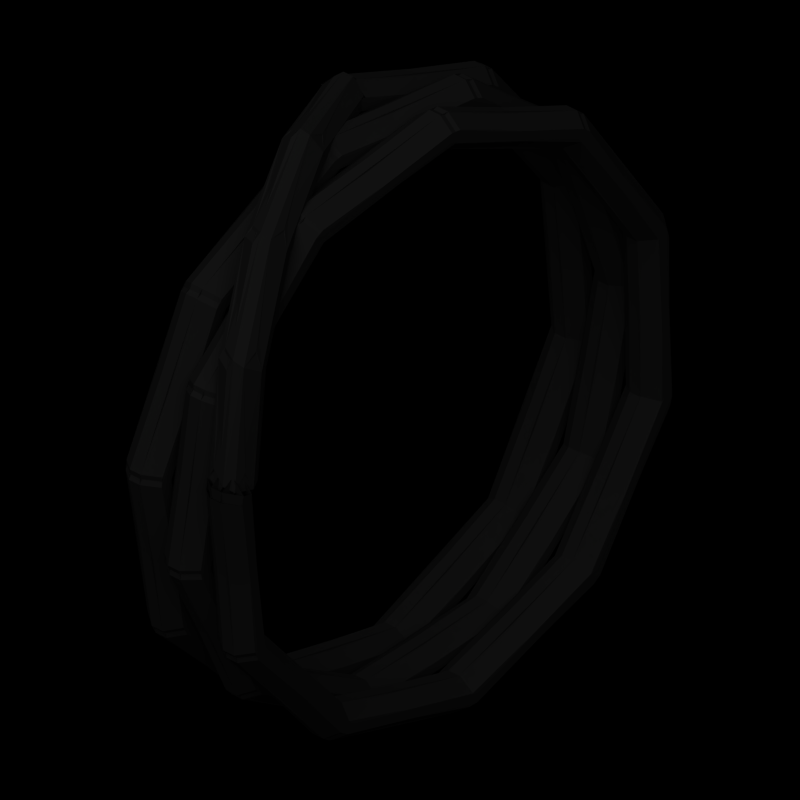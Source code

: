 # Source: cheap_iron_ring.blend  (saved by Blender 2.63.0; exported with 4.5.12 LTS)
import bpy
from mathutils import Matrix  # noqa: F401  (used for matrix-valued properties, if any)

bpy.ops.wm.read_factory_settings(use_empty=True)
scene = bpy.context.scene
scene.name = 'Scene'

# ---- collections
col_collection_1 = bpy.data.collections.new('Collection 1'); scene.collection.children.link(col_collection_1)

# ---- materials (node trees are filled in below, after node groups)
mat_roughsteel = bpy.data.materials.new('RoughSteel')
mat_roughsteel.alpha_threshold = 0.0
mat_roughsteel.preview_render_type = 'SHADERBALL'
mat_roughsteel.diffuse_color = (0.2336, 0.2336, 0.2336, 1.0)
mat_roughsteel.roughness = 0.5
mat_roughsteel.specular_intensity = 1.0
mat_roughsteel.line_color = (0.0, 0.0, 0.0, 1.0)

# ---- material node trees

# ---- world
world_world = bpy.data.worlds.new('World'); scene.world = world_world
world_world.color = (0.0, 0.0, 0.0)
world_world.use_sun_shadow = False
world_world.sun_shadow_jitter_overblur = 0.0
world_world.cycles.sampling_method = 'MANUAL'
world_world.cycles.sample_map_resolution = 256

# ---- cameras
cam_camera_001 = bpy.data.cameras.new('Camera.001')
cam_camera_001.type = 'ORTHO'
cam_camera_001.passepartout_alpha = 0.2
cam_camera_001.clip_end = 100.0
cam_camera_001.lens = 35.0
cam_camera_001.sensor_width = 32.0
cam_camera_001.sensor_height = 18.0
cam_camera_001.ortho_scale = 2.5
cam_camera_001.show_passepartout = False
cam_camera_001.show_safe_areas = True
cam_camera_001.dof.focus_distance = 0.0
cam_camera_001.dof.aperture_fstop = 128.0

# ---- lights
light_lamp_001 = bpy.data.lights.new('Lamp.001', 'SUN')
light_lamp_001.transmission_factor = 0.0
light_lamp_001.angle = 1.571
light_lamp_001.energy = 1.0
light_lamp_001.shadow_buffer_clip_start = 0.5
light_lamp_001.shadow_soft_size = 1.0
light_lamp_001.shadow_cascade_max_distance = 1000.0
light_lamp_001.cycles.use_multiple_importance_sampling = False

# ---- meshes
me_cylinder_001 = bpy.data.meshes.new('Cylinder.001')
me_cylinder_001.from_pydata([(0.0, 1.0, -1.0), (0.0, 1.0, 1.0), (0.1951, 0.9808, -1.0), (0.1951, 0.9808, 1.0), (0.3827, 0.9239, -1.0), (0.3827, 0.9239, 1.0), (0.5556, 0.8315, -1.0), (0.5556, 0.8315, 1.0), (0.7071, 0.7071, -1.0), (0.7071, 0.7071, 1.0), (0.8315, 0.5556, -1.0), (0.8315, 0.5556, 1.0), (0.9239, 0.3827, -1.0), (0.9239, 0.3827, 1.0), (0.9808, 0.1951, -1.0), (0.9808, 0.1951, 1.0), (1.0, 7.55e-08, -1.0), (1.0, 7.55e-08, 1.0), (0.9808, -0.1951, -1.0), (0.9808, -0.1951, 1.0), (0.9239, -0.3827, -1.0), (0.9239, -0.3827, 1.0), (0.8315, -0.5556, -1.0), (0.8315, -0.5556, 1.0), (0.7071, -0.7071, -1.0), (0.7071, -0.7071, 1.0), (0.5556, -0.8315, -1.0), (0.5556, -0.8315, 1.0), (0.3827, -0.9239, -1.0), (0.3827, -0.9239, 1.0), (0.1951, -0.9808, -1.0), (0.1951, -0.9808, 1.0), (-3.258e-07, -1.0, -1.0), (-3.258e-07, -1.0, 1.0), (-0.1951, -0.9808, -1.0), (-0.1951, -0.9808, 1.0), (-0.3827, -0.9239, -1.0), (-0.3827, -0.9239, 1.0), (-0.5556, -0.8315, -1.0), (-0.5556, -0.8315, 1.0), (-0.7071, -0.7071, -1.0), (-0.7071, -0.7071, 1.0), (-0.8315, -0.5556, -1.0), (-0.8315, -0.5556, 1.0), (-0.9239, -0.3827, -1.0), (-0.9239, -0.3827, 1.0), (-0.9808, -0.1951, -1.0), (-0.9808, -0.1951, 1.0), (-1.0, 9.656e-07, -1.0), (-1.0, 9.656e-07, 1.0), (-0.9808, 0.1951, -1.0), (-0.9808, 0.1951, 1.0), (-0.9239, 0.3827, -1.0), (-0.9239, 0.3827, 1.0), (-0.8315, 0.5556, -1.0), (-0.8315, 0.5556, 1.0), (-0.7071, 0.7071, -1.0), (-0.7071, 0.7071, 1.0), (-0.5556, 0.8315, -1.0), (-0.5556, 0.8315, 1.0), (-0.3827, 0.9239, -1.0), (-0.3827, 0.9239, 1.0), (-0.1951, 0.9808, -1.0), (-0.1951, 0.9808, 1.0)], [], [(0, 1, 3, 2), (2, 3, 5, 4), (4, 5, 7, 6), (6, 7, 9, 8), (8, 9, 11, 10), (10, 11, 13, 12), (12, 13, 15, 14), (14, 15, 17, 16), (16, 17, 19, 18), (18, 19, 21, 20), (20, 21, 23, 22), (22, 23, 25, 24), (24, 25, 27, 26), (26, 27, 29, 28), (28, 29, 31, 30), (30, 31, 33, 32), (32, 33, 35, 34), (34, 35, 37, 36), (36, 37, 39, 38), (38, 39, 41, 40), (40, 41, 43, 42), (42, 43, 45, 44), (44, 45, 47, 46), (46, 47, 49, 48), (48, 49, 51, 50), (50, 51, 53, 52), (52, 53, 55, 54), (54, 55, 57, 56), (56, 57, 59, 58), (58, 59, 61, 60), (3, 1, 63, 61, 59, 57, 55, 53, 51, 49, 47, 45, 43, 41, 39, 37, 35, 33, 31, 29, 27, 25, 23, 21, 19, 17, 15, 13, 11, 9, 7, 5), (62, 63, 1, 0), (60, 61, 63, 62), (0, 2, 4, 6, 8, 10, 12, 14, 16, 18, 20, 22, 24, 26, 28, 30, 32, 34, 36, 38, 40, 42, 44, 46, 48, 50, 52, 54, 56, 58, 60, 62)])
me_cylinder_001.use_remesh_preserve_volume = False
me_cylinder_001.use_remesh_preserve_attributes = False
me_cylinder_001.use_mirror_vertex_groups = False
me_cylinder_001.update()
me_cube_001 = bpy.data.meshes.new('Cube.001')
me_cube_001.from_pydata([(-1.0, -1.0, -1.0), (-1.0, 1.0, -1.0), (1.0, 1.0, -1.0), (1.0, -1.0, -1.0), (-1.0, -1.0, 1.0), (-1.0, 1.0, 1.0), (1.0, 1.0, 1.0), (1.0, -1.0, 1.0)], [], [(4, 5, 1, 0), (5, 6, 2, 1), (6, 7, 3, 2), (7, 4, 0, 3), (0, 1, 2, 3), (7, 6, 5, 4)])
me_cube_001.materials.append(mat_roughsteel)
me_cube_001.use_remesh_preserve_volume = False
me_cube_001.use_remesh_preserve_attributes = False
me_cube_001.use_mirror_vertex_groups = False
me_cube_001.update()
me_cylinder = bpy.data.meshes.new('Cylinder')
me_cylinder.from_pydata([(0.0, 1.0, -1.0), (0.0, 1.0, 1.0), (0.1951, 0.9808, -1.0), (0.1951, 0.9808, 1.0), (0.3827, 0.9239, -1.0), (0.3827, 0.9239, 1.0), (0.5556, 0.8315, -1.0), (0.5556, 0.8315, 1.0), (0.7071, 0.7071, -1.0), (0.7071, 0.7071, 1.0), (0.8315, 0.5556, -1.0), (0.8315, 0.5556, 1.0), (0.9239, 0.3827, -1.0), (0.9239, 0.3827, 1.0), (0.9808, 0.1951, -1.0), (0.9808, 0.1951, 1.0), (1.0, 7.55e-08, -1.0), (1.0, 7.55e-08, 1.0), (0.9808, -0.1951, -1.0), (0.9808, -0.1951, 1.0), (0.9239, -0.3827, -1.0), (0.9239, -0.3827, 1.0), (0.8315, -0.5556, -1.0), (0.8315, -0.5556, 1.0), (0.7071, -0.7071, -1.0), (0.7071, -0.7071, 1.0), (0.5556, -0.8315, -1.0), (0.5556, -0.8315, 1.0), (0.3827, -0.9239, -1.0), (0.3827, -0.9239, 1.0), (0.1951, -0.9808, -1.0), (0.1951, -0.9808, 1.0), (-3.258e-07, -1.0, -1.0), (-3.258e-07, -1.0, 1.0), (-0.1951, -0.9808, -1.0), (-0.1951, -0.9808, 1.0), (-0.3827, -0.9239, -1.0), (-0.3827, -0.9239, 1.0), (-0.5556, -0.8315, -1.0), (-0.5556, -0.8315, 1.0), (-0.7071, -0.7071, -1.0), (-0.7071, -0.7071, 1.0), (-0.8315, -0.5556, -1.0), (-0.8315, -0.5556, 1.0), (-0.9239, -0.3827, -1.0), (-0.9239, -0.3827, 1.0), (-0.9808, -0.1951, -1.0), (-0.9808, -0.1951, 1.0), (-1.0, 9.656e-07, -1.0), (-1.0, 9.656e-07, 1.0), (-0.9808, 0.1951, -1.0), (-0.9808, 0.1951, 1.0), (-0.9239, 0.3827, -1.0), (-0.9239, 0.3827, 1.0), (-0.8315, 0.5556, -1.0), (-0.8315, 0.5556, 1.0), (-0.7071, 0.7071, -1.0), (-0.7071, 0.7071, 1.0), (-0.5556, 0.8315, -1.0), (-0.5556, 0.8315, 1.0), (-0.3827, 0.9239, -1.0), (-0.3827, 0.9239, 1.0), (-0.1951, 0.9808, -1.0), (-0.1951, 0.9808, 1.0)], [], [(0, 1, 3, 2), (2, 3, 5, 4), (4, 5, 7, 6), (6, 7, 9, 8), (8, 9, 11, 10), (10, 11, 13, 12), (12, 13, 15, 14), (14, 15, 17, 16), (16, 17, 19, 18), (18, 19, 21, 20), (20, 21, 23, 22), (22, 23, 25, 24), (24, 25, 27, 26), (26, 27, 29, 28), (28, 29, 31, 30), (30, 31, 33, 32), (32, 33, 35, 34), (34, 35, 37, 36), (36, 37, 39, 38), (38, 39, 41, 40), (40, 41, 43, 42), (42, 43, 45, 44), (44, 45, 47, 46), (46, 47, 49, 48), (48, 49, 51, 50), (50, 51, 53, 52), (52, 53, 55, 54), (54, 55, 57, 56), (56, 57, 59, 58), (58, 59, 61, 60), (3, 1, 63, 61, 59, 57, 55, 53, 51, 49, 47, 45, 43, 41, 39, 37, 35, 33, 31, 29, 27, 25, 23, 21, 19, 17, 15, 13, 11, 9, 7, 5), (62, 63, 1, 0), (60, 61, 63, 62), (0, 2, 4, 6, 8, 10, 12, 14, 16, 18, 20, 22, 24, 26, 28, 30, 32, 34, 36, 38, 40, 42, 44, 46, 48, 50, 52, 54, 56, 58, 60, 62)])
me_cylinder.use_remesh_preserve_volume = False
me_cylinder.use_remesh_preserve_attributes = False
me_cylinder.use_mirror_vertex_groups = False
me_cylinder.update()
me_cube = bpy.data.meshes.new('Cube')
me_cube.from_pydata([(1.0, 1.0, -1.0), (1.0, -1.0, -1.0), (-1.0, -1.0, -1.0), (-1.0, 1.0, -1.0), (1.0, 1.0, 1.0), (1.0, -1.0, 1.0), (-1.0, -1.0, 1.0), (-1.0, 1.0, 1.0)], [], [(0, 1, 2, 3), (4, 7, 6, 5), (0, 4, 5, 1), (1, 5, 6, 2), (2, 6, 7, 3), (4, 0, 3, 7)])
me_cube.materials.append(mat_roughsteel)
me_cube.use_remesh_preserve_volume = False
me_cube.use_remesh_preserve_attributes = False
me_cube.use_mirror_vertex_groups = False
me_cube.update()

# ---- objects
ob_over_welding_axis = bpy.data.objects.new('over welding axis', me_cylinder_001)
ob_cube_001 = bpy.data.objects.new('Cube.001', me_cube_001)
ob_lamp = bpy.data.objects.new('Lamp', light_lamp_001)
ob_camera = bpy.data.objects.new('Camera', cam_camera_001)
ob_main_axis = bpy.data.objects.new('main axis', me_cylinder)
ob_cube = bpy.data.objects.new('Cube', me_cube)

# ---- transforms, parenting, visibility, modifiers, constraints
ob_over_welding_axis.location = (-0.15, -0.2, 1.2)
ob_over_welding_axis.rotation_euler = (0.0, 1.571, 0.4538)
ob_over_welding_axis.scale = (0.01, 0.01, 1.0)
ob_over_welding_axis.hide_render = True
ob_over_welding_axis.lineart.crease_threshold = 0.0
ob_cube_001.location = (-0.25, 0.0, 2.0)
ob_cube_001.scale = (0.07, 0.07, 0.07)
ob_cube_001.lineart.crease_threshold = 0.0
_m = ob_cube_001.modifiers.new('Bevel', 'BEVEL')
_m.width = 0.7
_m.width_pct = 0.7
_m.spread = 0.0
_m = ob_cube_001.modifiers.new('Screw', 'SCREW')
_m.object = ob_over_welding_axis
_m.steps = 4
_m.render_steps = 4
_m.angle = 1.85
_m.merge_threshold = 0.0
_m.use_smooth_shade = False
ob_lamp.location = (2.5, -5.0, 7.5)
ob_lamp.rotation_euler = (0.4847, 0.4381, -0.2138)
ob_lamp.lock_rotations_4d = False
ob_lamp.empty_display_type = 'ARROWS'
ob_lamp.lineart.crease_threshold = 0.0
ob_camera.location = (4.973, -4.973, 5.066)
ob_camera.rotation_euler = (1.047, 0.0, 0.7854)
ob_camera.lock_rotations_4d = False
ob_camera.empty_display_type = 'ARROWS'
ob_camera.lineart.crease_threshold = 0.0
ob_main_axis.location = (2.242e-16, 0.0, 1.0)
ob_main_axis.rotation_euler = (0.0, 1.571, 0.0)
ob_main_axis.scale = (0.01, 0.01, 1.0)
ob_main_axis.hide_render = True
ob_main_axis.lineart.crease_threshold = 0.0
ob_cube.location = (-0.25, 0.0, 2.0)
ob_cube.scale = (0.08, 0.06, 0.06)
ob_cube.lock_rotations_4d = False
ob_cube.empty_display_type = 'ARROWS'
ob_cube.lineart.crease_threshold = 0.0
_m = ob_cube.modifiers.new('Bevel', 'BEVEL')
_m.width = 0.7
_m.width_pct = 0.7
_m.limit_method = 'NONE'
_m.spread = 0.0
_m = ob_cube.modifiers.new('Screw', 'SCREW')
_m.object = ob_main_axis
_m.steps = 29
_m.render_steps = 29
_m.angle = -17.45
_m.screw_offset = 6.0
_m.merge_threshold = 0.0
_m.use_smooth_shade = False

# ---- collection membership
col_collection_1.objects.link(ob_over_welding_axis)
col_collection_1.objects.link(ob_cube_001)
col_collection_1.objects.link(ob_lamp)
col_collection_1.objects.link(ob_camera)
col_collection_1.objects.link(ob_main_axis)
col_collection_1.objects.link(ob_cube)

# ---- scene / render settings (as saved in the file)
scene.camera = ob_camera
scene.frame_start = 1; scene.frame_end = 250; scene.frame_set(1)
scene.render.engine = 'BLENDER_EEVEE_NEXT'
scene.render.image_settings.color_mode = 'RGB'
scene.render.image_settings.compression = 90
scene.render.resolution_x = 120
scene.render.resolution_y = 120
scene.render.pixel_aspect_x = 100.0
scene.render.pixel_aspect_y = 100.0
scene.render.fps = 25
scene.render.dither_intensity = 0.0
scene.render.use_compositing = False
scene.render.use_sequencer = False
scene.render.bake_margin = 2
scene.render.bake_bias = 0.0
scene.render.use_stamp_time = False
scene.render.use_stamp_date = False
scene.render.use_stamp_frame = False
scene.render.use_stamp_camera = False
scene.render.use_stamp_scene = False
scene.render.use_stamp_filename = False
scene.render.use_stamp_render_time = False
scene.render.stamp_font_size = 0
scene.cycles.use_denoising = False
scene.cycles.samples = 10
scene.cycles.sampling_pattern = 'TABULATED_SOBOL'
scene.cycles.light_sampling_threshold = 0.0
scene.cycles.use_adaptive_sampling = False
scene.cycles.use_light_tree = False
scene.cycles.blur_glossy = 0.0
scene.cycles.volume_bounces = 1
scene.cycles.pixel_filter_type = 'GAUSSIAN'
scene.cycles.sample_clamp_indirect = 0.0
scene.view_settings.view_transform = 'Raw'
bpy.context.view_layer.update()
